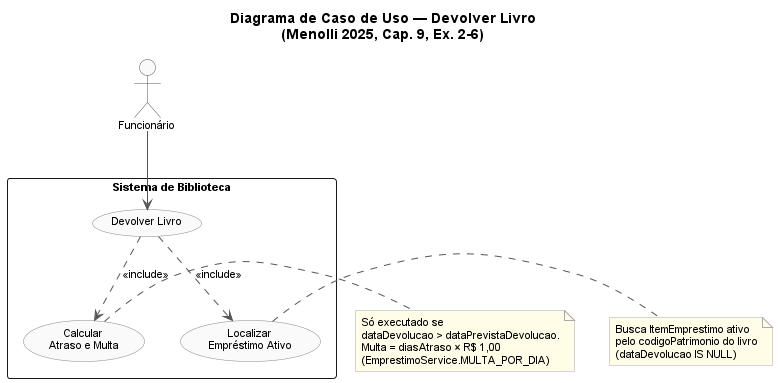

The diagram above was rendered by PlantUML. Its source (embedded in the PNG):
@startuml
title Diagrama de Caso de Uso — Devolver Livro\n(Menolli 2025, Cap. 9, Ex. 2-6)

skinparam shadowing false
skinparam backgroundColor white
skinparam defaultFontName Arial
skinparam defaultFontSize 11
skinparam ActorBorderColor #555555
skinparam ActorBackgroundColor #FAFAFA
skinparam UsecaseBorderColor #888888
skinparam UsecaseBackgroundColor #FAFAFA
skinparam UsecaseHeaderBackgroundColor #E3F2FD
skinparam ArrowColor #555555
skinparam NoteBorderColor #AAAAAA
skinparam NoteBackgroundColor #FFFDE7

actor Funcionario as "Funcionário"

rectangle "Sistema de Biblioteca" {
    usecase "Devolver Livro" as UC_Devolver
    usecase "Localizar\nEmpréstimo Ativo" as UC_Localizar
    usecase "Calcular\nAtraso e Multa" as UC_Calcular
}

Funcionario --> UC_Devolver

UC_Devolver ..> UC_Localizar : <<include>>
UC_Devolver ..> UC_Calcular  : <<include>>

note right of UC_Calcular
  Só executado se
  dataDevolucao > dataPrevistaDevolucao.
  Multa = diasAtraso × R$ 1,00
  (EmprestimoService.MULTA_POR_DIA)
end note

note right of UC_Localizar
  Busca ItemEmprestimo ativo
  pelo codigoPatrimonio do livro
  (dataDevolucao IS NULL)
end note

@enduml